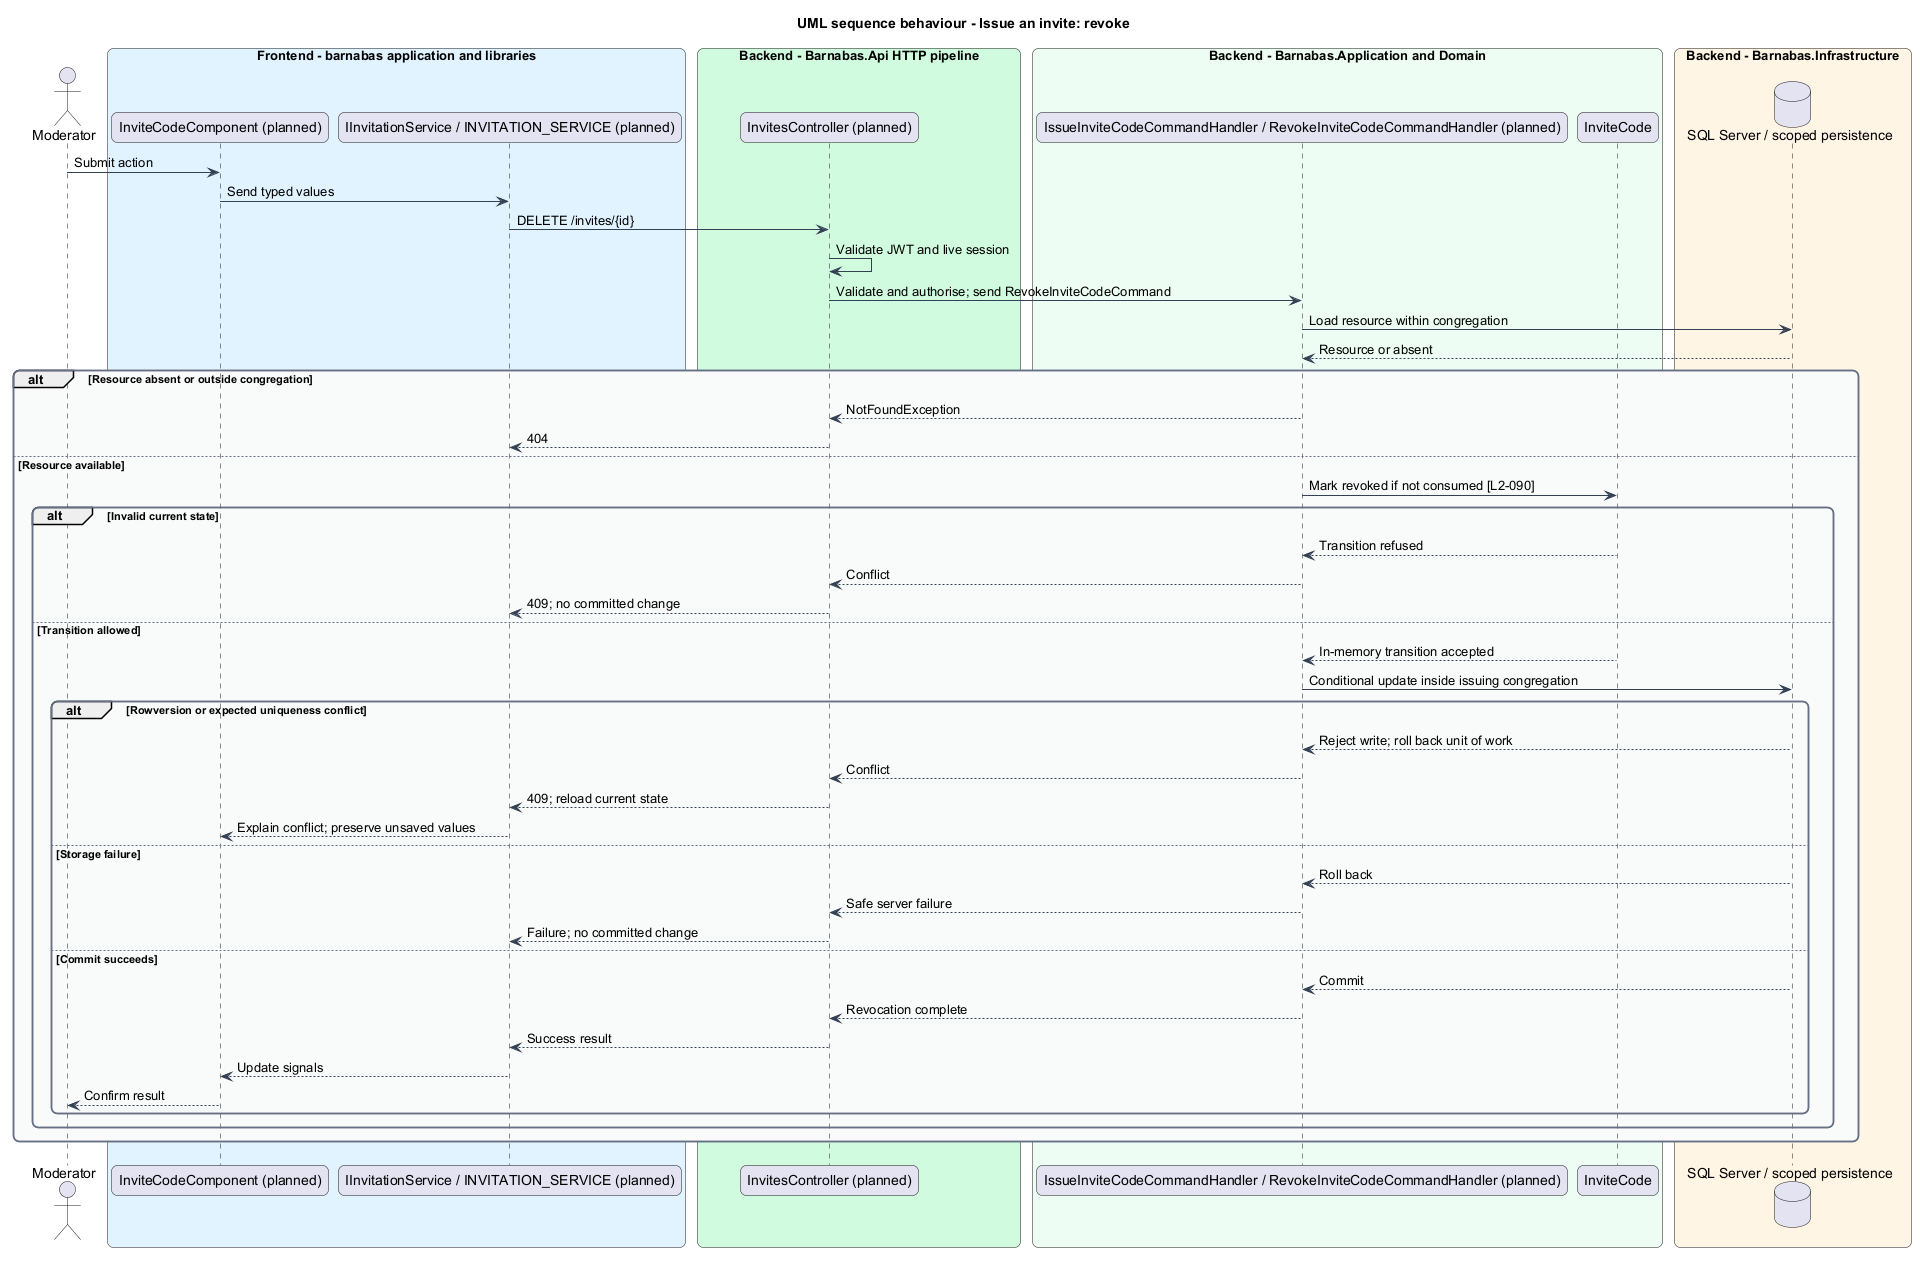

The diagram above was rendered by PlantUML. Its source (embedded in the PNG):
@startuml
title UML sequence behaviour - Issue an invite: revoke
skinparam backgroundColor #FFFFFF
skinparam shadowing false
skinparam roundcorner 12
skinparam defaultFontName Arial
skinparam ArrowColor #344054
skinparam rectangle {
  BorderColor #344054
  FontColor #101828
}
skinparam package {
  BorderColor #667085
  FontColor #101828
  BackgroundColor #F9FAFB
}
actor "Moderator" as actor
box "Frontend - barnabas application and libraries" #E0F2FE
  participant "InviteCodeComponent (planned)" as page
  participant "IInvitationService / INVITATION_SERVICE (planned)" as client
end box
box "Backend - Barnabas.Api HTTP pipeline" #D1FADF
  participant "InvitesController (planned)" as api
end box
box "Backend - Barnabas.Application and Domain" #ECFDF3
  participant "IssueInviteCodeCommandHandler / RevokeInviteCodeCommandHandler (planned)" as handler
  participant "InviteCode" as entity
end box
box "Backend - Barnabas.Infrastructure" #FFF4E5
  database "SQL Server / scoped persistence" as db
end box
actor -> page : Submit action
page -> client : Send typed values
client -> api : DELETE /invites/{id}
api -> api : Validate JWT and live session
api -> handler : Validate and authorise; send RevokeInviteCodeCommand
handler -> db : Load resource within congregation
db --> handler : Resource or absent
alt Resource absent or outside congregation
  handler --> api : NotFoundException
  api --> client : 404
else Resource available
  handler -> entity : Mark revoked if not consumed [L2-090]
  alt Invalid current state
    entity --> handler : Transition refused
    handler --> api : Conflict
    api --> client : 409; no committed change
  else Transition allowed
    entity --> handler : In-memory transition accepted
    handler -> db : Conditional update inside issuing congregation
    alt Rowversion or expected uniqueness conflict
      db --> handler : Reject write; roll back unit of work
      handler --> api : Conflict
      api --> client : 409; reload current state
      client --> page : Explain conflict; preserve unsaved values
    else Storage failure
      db --> handler : Roll back
      handler --> api : Safe server failure
      api --> client : Failure; no committed change
    else Commit succeeds
      db --> handler : Commit
      handler --> api : Revocation complete
      api --> client : Success result
      client --> page : Update signals
      page --> actor : Confirm result
    end
  end
end
@enduml